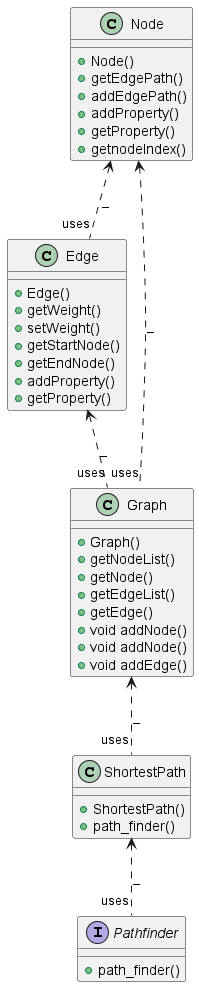

The diagram above was rendered by PlantUML. Its source (embedded in the PNG):
@startuml

class Edge {
    + Edge()
    + getWeight()
    + setWeight()
    + getStartNode()
    + getEndNode()
    + addProperty()
    + getProperty()
}

class Graph {
    + Graph()
    + getNodeList()
    + getNode()
    + getEdgeList()
    + getEdge()
    + void addNode()
    + void addNode()
    + void addEdge()
}

class Node{
    + Node()
    + getEdgePath()
    + addEdgePath()
    + addProperty()
    + getProperty()
    + getnodeIndex()
}

interface Pathfinder{
    + path_finder()
}

class ShortestPath{
    + ShortestPath()
    + path_finder()
}

Edge <.. Graph : _"uses"
Node <.. Edge : _"uses"
Node <.. Graph : _"uses"
ShortestPath <.. Pathfinder : _"uses"
Graph <.. ShortestPath : _"uses" 


@enduml